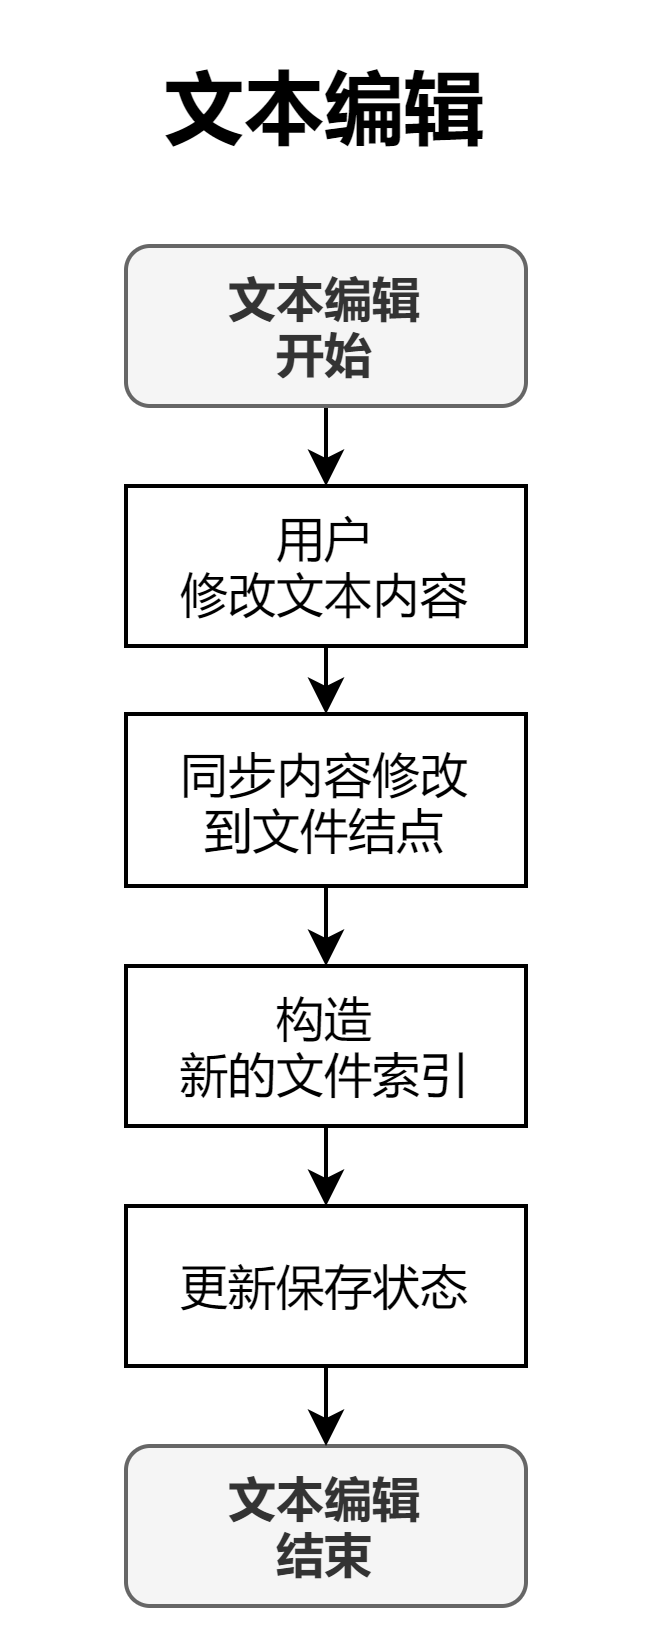

The diagram above was exported from draw.io. Its source (the exported page's mxGraphModel, read from the mxfile embedded in the PNG):
<mxGraphModel dx="981" dy="568" grid="1" gridSize="10" guides="1" tooltips="1" connect="1" arrows="1" fold="1" page="1" pageScale="1" pageWidth="1169" pageHeight="1654" math="0" shadow="0">
  <root>
    <mxCell id="9hp-tQgLm8-EAsyaVaej-0" />
    <mxCell id="9hp-tQgLm8-EAsyaVaej-1" parent="9hp-tQgLm8-EAsyaVaej-0" />
    <mxCell id="9hp-tQgLm8-EAsyaVaej-2" style="edgeStyle=orthogonalEdgeStyle;rounded=0;orthogonalLoop=1;jettySize=auto;html=1;exitX=0.5;exitY=1;exitDx=0;exitDy=0;entryX=0.5;entryY=0;entryDx=0;entryDy=0;fontSize=12;" edge="1" parent="9hp-tQgLm8-EAsyaVaej-1" source="9hp-tQgLm8-EAsyaVaej-3" target="9hp-tQgLm8-EAsyaVaej-7">
      <mxGeometry relative="1" as="geometry" />
    </mxCell>
    <mxCell id="9hp-tQgLm8-EAsyaVaej-3" value="文本编辑&lt;br&gt;开始" style="rounded=1;whiteSpace=wrap;html=1;fontSize=12;fontStyle=1;fillColor=#f5f5f5;strokeColor=#666666;fontColor=#333333;" vertex="1" parent="9hp-tQgLm8-EAsyaVaej-1">
      <mxGeometry x="140" y="680" width="100" height="40" as="geometry" />
    </mxCell>
    <mxCell id="9hp-tQgLm8-EAsyaVaej-4" value="文本编辑&lt;br&gt;结束" style="rounded=1;whiteSpace=wrap;html=1;fontSize=12;fontStyle=1;fillColor=#f5f5f5;strokeColor=#666666;fontColor=#333333;" vertex="1" parent="9hp-tQgLm8-EAsyaVaej-1">
      <mxGeometry x="140" y="980" width="100" height="40" as="geometry" />
    </mxCell>
    <mxCell id="9hp-tQgLm8-EAsyaVaej-5" value="文本编辑" style="text;html=1;align=center;verticalAlign=middle;whiteSpace=wrap;rounded=0;fontSize=20;fontStyle=1;strokeWidth=2;" vertex="1" parent="9hp-tQgLm8-EAsyaVaej-1">
      <mxGeometry x="120" y="630" width="140" height="30" as="geometry" />
    </mxCell>
    <mxCell id="9hp-tQgLm8-EAsyaVaej-6" style="edgeStyle=orthogonalEdgeStyle;rounded=0;orthogonalLoop=1;jettySize=auto;html=1;exitX=0.5;exitY=1;exitDx=0;exitDy=0;entryX=0.5;entryY=0;entryDx=0;entryDy=0;fontSize=12;" edge="1" parent="9hp-tQgLm8-EAsyaVaej-1" source="9hp-tQgLm8-EAsyaVaej-7" target="9hp-tQgLm8-EAsyaVaej-9">
      <mxGeometry relative="1" as="geometry" />
    </mxCell>
    <mxCell id="9hp-tQgLm8-EAsyaVaej-7" value="用户&lt;br&gt;修改文本内容" style="rounded=0;whiteSpace=wrap;html=1;fontSize=12;" vertex="1" parent="9hp-tQgLm8-EAsyaVaej-1">
      <mxGeometry x="140" y="740" width="100" height="40" as="geometry" />
    </mxCell>
    <mxCell id="9hp-tQgLm8-EAsyaVaej-8" style="edgeStyle=orthogonalEdgeStyle;rounded=0;orthogonalLoop=1;jettySize=auto;html=1;exitX=0.5;exitY=1;exitDx=0;exitDy=0;entryX=0.5;entryY=0;entryDx=0;entryDy=0;fontSize=12;" edge="1" parent="9hp-tQgLm8-EAsyaVaej-1" source="9hp-tQgLm8-EAsyaVaej-9" target="9hp-tQgLm8-EAsyaVaej-11">
      <mxGeometry relative="1" as="geometry" />
    </mxCell>
    <mxCell id="9hp-tQgLm8-EAsyaVaej-9" value="同步内容修改&lt;br&gt;到文件结点" style="rounded=0;whiteSpace=wrap;html=1;fontSize=12;" vertex="1" parent="9hp-tQgLm8-EAsyaVaej-1">
      <mxGeometry x="140" y="797" width="100" height="43" as="geometry" />
    </mxCell>
    <mxCell id="9hp-tQgLm8-EAsyaVaej-10" style="edgeStyle=orthogonalEdgeStyle;rounded=0;orthogonalLoop=1;jettySize=auto;html=1;exitX=0.5;exitY=1;exitDx=0;exitDy=0;entryX=0.5;entryY=0;entryDx=0;entryDy=0;fontSize=12;" edge="1" parent="9hp-tQgLm8-EAsyaVaej-1" source="9hp-tQgLm8-EAsyaVaej-11" target="9hp-tQgLm8-EAsyaVaej-13">
      <mxGeometry relative="1" as="geometry" />
    </mxCell>
    <mxCell id="9hp-tQgLm8-EAsyaVaej-11" value="构造&lt;br&gt;新的文件索引" style="rounded=0;whiteSpace=wrap;html=1;fontSize=12;" vertex="1" parent="9hp-tQgLm8-EAsyaVaej-1">
      <mxGeometry x="140" y="860" width="100" height="40" as="geometry" />
    </mxCell>
    <mxCell id="9hp-tQgLm8-EAsyaVaej-12" style="edgeStyle=orthogonalEdgeStyle;rounded=0;orthogonalLoop=1;jettySize=auto;html=1;exitX=0.5;exitY=1;exitDx=0;exitDy=0;entryX=0.5;entryY=0;entryDx=0;entryDy=0;fontSize=12;" edge="1" parent="9hp-tQgLm8-EAsyaVaej-1" source="9hp-tQgLm8-EAsyaVaej-13" target="9hp-tQgLm8-EAsyaVaej-4">
      <mxGeometry relative="1" as="geometry" />
    </mxCell>
    <mxCell id="9hp-tQgLm8-EAsyaVaej-13" value="更新保存状态" style="rounded=0;whiteSpace=wrap;html=1;fontSize=12;" vertex="1" parent="9hp-tQgLm8-EAsyaVaej-1">
      <mxGeometry x="140" y="920" width="100" height="40" as="geometry" />
    </mxCell>
  </root>
</mxGraphModel>